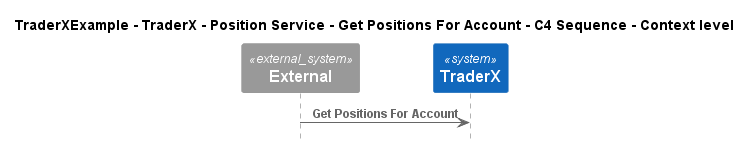

The diagram above was rendered by PlantUML. Its source (embedded in the PNG):
@startuml
!pragma layout smetana
!include ..\..\..\..\..\..\..\.c4s\C4_Sequence.puml

title TraderXExample - TraderX - Position Service - Get Positions For Account - C4 Sequence - Context level

System_Ext(C4InterFlow.SoftwareSystems.ExternalSystem, "External", "")
System(TraderXExample.SoftwareSystems.TraderX, "TraderX", "TraderX")

Rel(C4InterFlow.SoftwareSystems.ExternalSystem, TraderXExample.SoftwareSystems.TraderX, "Get Positions For Account")


@enduml